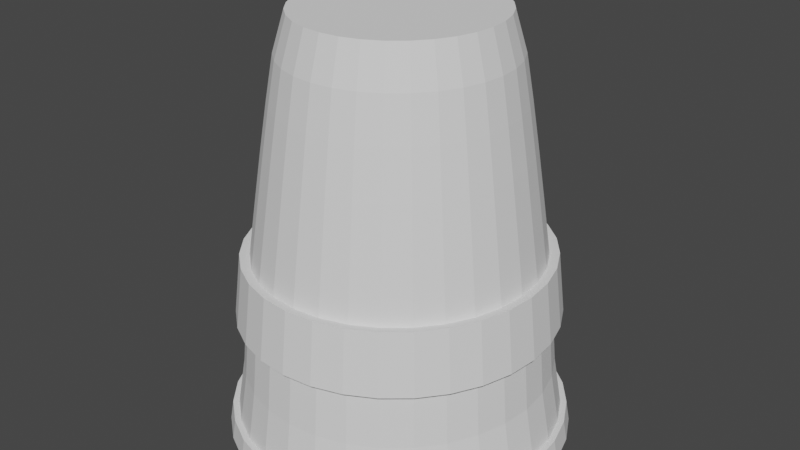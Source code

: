 # Source: bin.blend  (saved by Blender 2.91.10; exported with 4.5.12 LTS)
import bpy
from mathutils import Matrix  # noqa: F401  (used for matrix-valued properties, if any)

bpy.ops.wm.read_factory_settings(use_empty=True)
scene = bpy.context.scene
scene.name = 'Scene'

# ---- collections
col_collection = bpy.data.collections.new('Collection'); scene.collection.children.link(col_collection)

# ---- world
world_world = bpy.data.worlds.new('World'); scene.world = world_world
world_world.use_nodes = True; world_world.node_tree.nodes.clear()
_N = world_world.node_tree.nodes; _L = world_world.node_tree.links
n0 = _N.new('ShaderNodeOutputWorld'); n0.name = 'World Output'; n0.location = (300, 300)
n1 = _N.new('ShaderNodeBackground'); n1.name = 'Background'; n1.location = (10, 300)
n1.inputs[0].default_value = (0.05088, 0.05088, 0.05088, 1.0)
_L.new(n1.outputs[0], n0.inputs[0])
n0.is_active_output = True
world_world.color = (0.05088, 0.05088, 0.05088)
world_world.use_sun_shadow = False
world_world.sun_shadow_jitter_overblur = 0.0

# ---- meshes
me_cylinder = bpy.data.meshes.new('Cylinder')
me_cylinder.from_pydata([(4.027e-08, 0.6071, 1.701), (0.1154, 0.5955, 1.701), (0.2264, 0.5609, 1.701), (0.3288, 0.5048, 1.701), (0.4184, 0.4293, 1.701), (0.492, 0.3373, 1.701), (0.5467, 0.2323, 1.701), (0.5804, 0.1184, 1.701), (0.5917, 1.644e-07, 1.701), (0.5804, -0.1184, 1.701), (0.5467, -0.2323, 1.701), (0.492, -0.3373, 1.701), (0.4184, -0.4293, 1.701), (0.3288, -0.5048, 1.701), (0.2264, -0.5609, 1.701), (0.1154, -0.5955, 1.701), (-1.525e-07, -0.6071, 1.701), (-0.1154, -0.5955, 1.701), (-0.2265, -0.5609, 1.701), (-0.3288, -0.5048, 1.701), (-0.4184, -0.4293, 1.701), (-0.492, -0.3373, 1.701), (-0.5467, -0.2323, 1.701), (-0.5804, -0.1184, 1.701), (-0.5917, 7.048e-07, 1.701), (-0.5804, 0.1184, 1.701), (-0.5467, 0.2323, 1.701), (-0.492, 0.3373, 1.701), (-0.4184, 0.4293, 1.701), (-0.3288, 0.5048, 1.701), (-0.2264, 0.5609, 1.701), (-0.1154, 0.5955, 1.701), (1.671e-08, 0.8188, 0.6154), (0.1557, 0.803, 0.6154), (0.3054, 0.7565, 0.6154), (0.4434, 0.6808, 0.6154), (0.5643, 0.579, 0.6154), (0.6635, 0.4549, 0.6154), (0.7373, 0.3133, 0.6154), (0.7827, 0.1597, 0.6154), (0.798, 1.17e-07, 0.6154), (0.7827, -0.1597, 0.6154), (0.7373, -0.3133, 0.6154), (0.6635, -0.4549, 0.6154), (0.5643, -0.579, 0.6154), (0.4434, -0.6808, 0.6154), (0.3054, -0.7565, 0.6154), (0.1557, -0.803, 0.6154), (-2.433e-07, -0.8188, 0.6154), (-0.1557, -0.803, 0.6154), (-0.3054, -0.7565, 0.6154), (-0.4434, -0.6808, 0.6154), (-0.5643, -0.579, 0.6154), (-0.6635, -0.4549, 0.6154), (-0.7373, -0.3133, 0.6154), (-0.7827, -0.1597, 0.6154), (-0.798, 8.458e-07, 0.6154), (-0.7827, 0.1597, 0.6154), (-0.7373, 0.3133, 0.6154), (-0.6635, 0.4549, 0.6154), (-0.5643, 0.579, 0.6154), (-0.4434, 0.6808, 0.6154), (-0.3054, 0.7565, 0.6154), (-0.1557, 0.803, 0.6154), (0.1731, 0.8928, -0.07148), (0.3395, 0.841, -0.07148), (0.4929, 0.7568, -0.07148), (0.6273, 0.6436, -0.07148), (0.7377, 0.5057, -0.07148), (0.8196, 0.3483, -0.07148), (0.8701, 0.1776, -0.07148), (0.8872, 9.481e-08, -0.07148), (0.8701, -0.1776, -0.07148), (0.8196, -0.3483, -0.07148), (0.7377, -0.5057, -0.07148), (0.6273, -0.6436, -0.07148), (0.4929, -0.7568, -0.07148), (0.3395, -0.841, -0.07148), (0.1731, -0.8928, -0.07148), (-2.811e-07, -0.9103, -0.07148), (-0.1731, -0.8928, -0.07148), (-0.3395, -0.841, -0.07148), (-0.4929, -0.7568, -0.07148), (-0.6273, -0.6436, -0.07148), (-0.7377, -0.5057, -0.07148), (-0.8196, -0.3483, -0.07148), (-0.8701, -0.1776, -0.07148), (-0.8872, 9.05e-07, -0.07148), (-0.8701, 0.1776, -0.07148), (-0.8196, 0.3483, -0.07148), (-0.7377, 0.5057, -0.07148), (-0.6273, 0.6436, -0.07148), (-0.4929, 0.7568, -0.07148), (-0.3395, 0.841, -0.07148), (-0.1731, 0.8928, -0.07148), (8e-09, 0.9103, -0.07148), (2.489e-08, 0.725, 1.207), (0.1378, 0.711, 1.207), (0.2704, 0.6698, 1.207), (0.3926, 0.6028, 1.207), (0.4996, 0.5126, 1.207), (0.5875, 0.4028, 1.207), (0.6528, 0.2774, 1.207), (0.693, 0.1414, 1.207), (0.7066, 1.396e-07, 1.207), (0.693, -0.1414, 1.207), (0.6528, -0.2774, 1.207), (0.5875, -0.4028, 1.207), (0.4996, -0.5126, 1.207), (0.3926, -0.6028, 1.207), (0.2704, -0.6698, 1.207), (0.1378, -0.711, 1.207), (-2.053e-07, -0.725, 1.207), (-0.1379, -0.711, 1.207), (-0.2704, -0.6698, 1.207), (-0.3926, -0.6028, 1.207), (-0.4996, -0.5126, 1.207), (-0.5875, -0.4028, 1.207), (-0.6528, -0.2774, 1.207), (-0.693, -0.1414, 1.207), (-0.7066, 7.849e-07, 1.207), (-0.693, 0.1414, 1.207), (-0.6528, 0.2774, 1.207), (-0.5875, 0.4028, 1.207), (-0.4996, 0.5126, 1.207), (-0.3926, 0.6028, 1.207), (-0.2704, 0.6698, 1.207), (-0.1378, 0.711, 1.207), (1.041e-08, 0.8692, 0.2794), (0.1653, 0.8525, 0.2794), (0.3242, 0.803, 0.2794), (0.4707, 0.7227, 0.2794), (0.599, 0.6146, 0.2794), (0.7044, 0.4829, 0.2794), (0.7827, 0.3326, 0.2794), (0.8309, 0.1696, 0.2794), (0.8472, 1.044e-07, 0.2794), (0.8309, -0.1696, 0.2794), (0.7827, -0.3326, 0.2794), (0.7044, -0.4829, 0.2794), (0.599, -0.6146, 0.2794), (0.4707, -0.7227, 0.2794), (0.3242, -0.803, 0.2794), (0.1653, -0.8525, 0.2794), (-2.656e-07, -0.8692, 0.2794), (-0.1653, -0.8525, 0.2794), (-0.3242, -0.803, 0.2794), (-0.4707, -0.7227, 0.2794), (-0.599, -0.6146, 0.2794), (-0.7044, -0.4829, 0.2794), (-0.7827, -0.3326, 0.2794), (-0.8309, -0.1696, 0.2794), (-0.8472, 8.781e-07, 0.2794), (-0.8309, 0.1696, 0.2794), (-0.7827, 0.3326, 0.2794), (-0.7044, 0.4829, 0.2794), (-0.599, 0.6146, 0.2794), (-0.4707, 0.7227, 0.2794), (-0.3242, 0.803, 0.2794), (-0.1653, 0.8525, 0.2794), (0.1793, 0.9247, -0.424), (0.3517, 0.8711, -0.424), (0.5105, 0.7839, -0.424), (0.6498, 0.6667, -0.424), (0.7641, 0.5238, -0.424), (0.849, 0.3608, -0.424), (0.9013, 0.1839, -0.424), (0.9189, 8.77e-08, -0.424), (0.9013, -0.1839, -0.424), (0.849, -0.3608, -0.424), (0.7641, -0.5238, -0.424), (0.6498, -0.6667, -0.424), (0.5105, -0.7839, -0.424), (0.3517, -0.8711, -0.424), (0.1793, -0.9247, -0.424), (-2.933e-07, -0.9428, -0.424), (-0.1793, -0.9247, -0.424), (-0.3517, -0.8711, -0.424), (-0.5105, -0.7839, -0.424), (-0.6498, -0.6667, -0.424), (-0.7641, -0.5238, -0.424), (-0.849, -0.3608, -0.424), (-0.9013, -0.1839, -0.424), (-0.9189, 9.269e-07, -0.424), (-0.9013, 0.1839, -0.424), (-0.849, 0.3608, -0.424), (-0.7641, 0.5238, -0.424), (-0.6498, 0.6667, -0.424), (-0.5105, 0.7839, -0.424), (-0.3517, 0.8711, -0.424), (-0.1793, 0.9247, -0.424), (6.129e-09, 0.9428, -0.424), (0.1467, 0.7565, 0.9237), (0.2877, 0.7126, 0.9237), (0.4176, 0.6413, 0.9237), (0.5316, 0.5454, 0.9237), (0.625, 0.4285, 0.9237), (0.6945, 0.2952, 0.9237), (0.7373, 0.1505, 0.9237), (0.7517, 1.293e-07, 0.9237), (0.7373, -0.1505, 0.9237), (0.6945, -0.2952, 0.9237), (0.625, -0.4285, 0.9237), (0.5316, -0.5454, 0.9237), (0.4176, -0.6413, 0.9237), (0.2877, -0.7126, 0.9237), (0.1467, -0.7565, 0.9237), (-2.222e-07, -0.7713, 0.9237), (-0.1467, -0.7565, 0.9237), (-0.2877, -0.7126, 0.9237), (-0.4176, -0.6413, 0.9237), (-0.5316, -0.5454, 0.9237), (-0.625, -0.4285, 0.9237), (-0.6945, -0.2952, 0.9237), (-0.7373, -0.1505, 0.9237), (-0.7517, 8.158e-07, 0.9237), (-0.7373, 0.1505, 0.9237), (-0.6945, 0.2952, 0.9237), (-0.625, 0.4285, 0.9237), (-0.5316, 0.5454, 0.9237), (-0.4176, 0.6413, 0.9237), (-0.2877, 0.7126, 0.9237), (-0.1467, 0.7565, 0.9237), (2.272e-08, 0.7713, 0.9237), (3.047e-08, 0.6787, 1.466), (0.1291, 0.6657, 1.466), (0.2531, 0.627, 1.466), (0.3675, 0.5643, 1.466), (0.4677, 0.4799, 1.466), (0.55, 0.3771, 1.466), (0.6111, 0.2597, 1.466), (0.6488, 0.1324, 1.466), (0.6615, 1.495e-07, 1.466), (0.6488, -0.1324, 1.466), (0.6111, -0.2597, 1.466), (0.55, -0.3771, 1.466), (0.4677, -0.4799, 1.466), (0.3675, -0.5643, 1.466), (0.2531, -0.627, 1.466), (0.1291, -0.6657, 1.466), (-1.851e-07, -0.6787, 1.466), (-0.1291, -0.6657, 1.466), (-0.2531, -0.627, 1.466), (-0.3675, -0.5643, 1.466), (-0.4677, -0.4799, 1.466), (-0.55, -0.3771, 1.466), (-0.6111, -0.2597, 1.466), (-0.6488, -0.1324, 1.466), (-0.6615, 7.537e-07, 1.466), (-0.6488, 0.1324, 1.466), (-0.6111, 0.2597, 1.466), (-0.55, 0.3771, 1.466), (-0.4677, 0.4799, 1.466), (-0.3675, 0.5643, 1.466), (-0.2531, 0.627, 1.466), (-0.129, 0.6657, 1.466), (0.1764, 0.9099, 0.2912), (0.1847, 0.9529, -0.0833), (0.346, 0.8571, 0.2912), (0.3624, 0.8976, -0.0833), (0.5024, 0.7714, 0.2912), (0.5261, 0.8078, -0.0833), (0.6394, 0.656, 0.2912), (0.6696, 0.687, -0.0833), (0.7518, 0.5154, 0.2912), (0.7874, 0.5398, -0.0833), (0.8354, 0.355, 0.2912), (0.8749, 0.3718, -0.0833), (0.8869, 0.181, 0.2912), (0.9288, 0.1895, -0.0833), (0.9042, 9.03e-08, 0.2912), (0.947, 8.005e-08, -0.0833), (0.8869, -0.181, 0.2912), (0.9288, -0.1895, -0.0833), (0.8354, -0.355, 0.2912), (0.8749, -0.3718, -0.0833), (0.7518, -0.5154, 0.2912), (0.7874, -0.5398, -0.0833), (0.6394, -0.656, 0.2912), (0.6696, -0.687, -0.0833), (0.5024, -0.7714, 0.2912), (0.5261, -0.8078, -0.0833), (0.346, -0.8571, 0.2912), (0.3624, -0.8976, -0.0833), (0.1764, -0.9099, 0.2912), (0.1847, -0.9529, -0.0833), (-2.9e-07, -0.9278, 0.2912), (-3.064e-07, -0.9716, -0.0833), (-0.1764, -0.9099, 0.2912), (-0.1847, -0.9529, -0.0833), (-0.346, -0.8571, 0.2912), (-0.3624, -0.8976, -0.0833), (-0.5024, -0.7714, 0.2912), (-0.5261, -0.8078, -0.0833), (-0.6394, -0.656, 0.2912), (-0.6696, -0.687, -0.0833), (-0.7518, -0.5154, 0.2912), (-0.7874, -0.5398, -0.0833), (-0.8354, -0.355, 0.2912), (-0.8749, -0.3718, -0.0833), (-0.8869, -0.181, 0.2912), (-0.9288, -0.1895, -0.0833), (-0.9042, 9.161e-07, 0.2912), (-0.947, 9.449e-07, -0.0833), (-0.8869, 0.181, 0.2912), (-0.9288, 0.1895, -0.0833), (-0.8354, 0.355, 0.2912), (-0.8749, 0.3718, -0.0833), (-0.7518, 0.5154, 0.2912), (-0.7874, 0.5398, -0.0833), (-0.6394, 0.656, 0.2912), (-0.6696, 0.687, -0.0833), (-0.5024, 0.7714, 0.2912), (-0.5261, 0.8078, -0.0833), (-0.346, 0.8571, 0.2912), (-0.3624, 0.8976, -0.0833), (-0.1764, 0.9099, 0.2912), (-0.1847, 0.9529, -0.0833), (2.119e-09, 0.9716, -0.0833), (4.686e-09, 0.9278, 0.2912), (0.1906, 0.965, -0.7286), (0.374, 0.909, -0.7286), (0.5429, 0.8181, -0.7286), (0.691, 0.6957, -0.7286), (0.8125, 0.5466, -0.7286), (0.9028, 0.3765, -0.7286), (0.9584, 0.192, -0.7286), (0.9772, 7.893e-08, -0.7286), (0.9584, -0.192, -0.7286), (0.9028, -0.3765, -0.7286), (0.8125, -0.5466, -0.7286), (0.691, -0.6957, -0.7286), (0.5429, -0.8181, -0.7286), (0.374, -0.909, -0.7286), (0.1906, -0.965, -0.7286), (-3.167e-07, -0.9839, -0.7286), (-0.1906, -0.965, -0.7286), (-0.374, -0.909, -0.7286), (-0.5429, -0.8181, -0.7286), (-0.691, -0.6957, -0.7286), (-0.8125, -0.5466, -0.7286), (-0.9028, -0.3765, -0.7286), (-0.9584, -0.192, -0.7286), (-0.9772, 9.547e-07, -0.7286), (-0.9584, 0.192, -0.7286), (-0.9028, 0.3765, -0.7286), (-0.8125, 0.5466, -0.7286), (-0.691, 0.6957, -0.7286), (-0.5429, 0.8181, -0.7286), (-0.374, 0.909, -0.7286), (-0.1906, 0.965, -0.7286), (1.722e-09, 0.9839, -0.7286), (-1.759e-09, 1.038, -0.85), (0.2024, 1.018, -0.85), (0.1978, 1.001, -0.7264), (0.3971, 0.9586, -0.85), (0.388, 0.9432, -0.7264), (0.5764, 0.8627, -0.85), (0.5633, 0.8488, -0.7264), (0.7337, 0.7337, -0.85), (0.717, 0.7219, -0.7264), (0.8627, 0.5764, -0.85), (0.843, 0.5672, -0.7264), (0.9586, 0.3971, -0.85), (0.9367, 0.3907, -0.7264), (1.018, 0.2024, -0.85), (0.9944, 0.1992, -0.7264), (1.038, 6.766e-08, -0.85), (1.014, 7.122e-08, -0.7264), (1.018, -0.2024, -0.85), (0.9944, -0.1992, -0.7264), (0.9586, -0.3971, -0.85), (0.9367, -0.3907, -0.7264), (0.8627, -0.5764, -0.85), (0.843, -0.5672, -0.7264), (0.7337, -0.7337, -0.85), (0.717, -0.7219, -0.7264), (0.5764, -0.8627, -0.85), (0.5633, -0.8488, -0.7264), (0.3971, -0.9586, -0.85), (0.388, -0.9432, -0.7264), (0.2024, -1.018, -0.85), (0.1978, -1.001, -0.7264), (-3.398e-07, -1.038, -0.85), (-3.303e-07, -1.021, -0.7264), (-0.2024, -1.018, -0.85), (-0.1978, -1.001, -0.7264), (-0.3971, -0.9586, -0.85), (-0.388, -0.9432, -0.7264), (-0.5764, -0.8627, -0.85), (-0.5633, -0.8488, -0.7264), (-0.7337, -0.7337, -0.85), (-0.717, -0.7219, -0.7264), (-0.8627, -0.5764, -0.85), (-0.843, -0.5672, -0.7264), (-0.9586, -0.3971, -0.85), (-0.9367, -0.3907, -0.7264), (-1.018, -0.2024, -0.85), (-0.9944, -0.1992, -0.7264), (-1.038, 9.912e-07, -0.85), (-1.014, 9.799e-07, -0.7264), (-1.018, 0.2024, -0.85), (-0.9944, 0.1992, -0.7264), (-0.9586, 0.3971, -0.85), (-0.9367, 0.3907, -0.7264), (-0.8627, 0.5764, -0.85), (-0.843, 0.5672, -0.7264), (-0.7337, 0.7337, -0.85), (-0.7169, 0.7219, -0.7264), (-0.5764, 0.8627, -0.85), (-0.5633, 0.8488, -0.7264), (-0.3971, 0.9586, -0.85), (-0.388, 0.9432, -0.7264), (-0.2024, 1.018, -0.85), (-0.1978, 1.001, -0.7264), (2.844e-11, 1.021, -0.7264)], [], [(224, 0, 1, 225), (225, 1, 2, 226), (226, 2, 3, 227), (227, 3, 4, 228), (228, 4, 5, 229), (229, 5, 6, 230), (230, 6, 7, 231), (231, 7, 8, 232), (232, 8, 9, 233), (233, 9, 10, 234), (234, 10, 11, 235), (235, 11, 12, 236), (236, 12, 13, 237), (237, 13, 14, 238), (238, 14, 15, 239), (239, 15, 16, 240), (240, 16, 17, 241), (241, 17, 18, 242), (242, 18, 19, 243), (243, 19, 20, 244), (244, 20, 21, 245), (245, 21, 22, 246), (246, 22, 23, 247), (247, 23, 24, 248), (248, 24, 25, 249), (249, 25, 26, 250), (250, 26, 27, 251), (251, 27, 28, 252), (252, 28, 29, 253), (253, 29, 30, 254), (1, 0, 31, 30, 29, 28, 27, 26, 25, 24, 23, 22, 21, 20, 19, 18, 17, 16, 15, 14, 13, 12, 11, 10, 9, 8, 7, 6, 5, 4, 3, 2), (254, 30, 31, 255), (255, 31, 0, 224), (159, 63, 32, 128), (158, 62, 63, 159), (157, 61, 62, 158), (156, 60, 61, 157), (155, 59, 60, 156), (154, 58, 59, 155), (153, 57, 58, 154), (152, 56, 57, 153), (151, 55, 56, 152), (150, 54, 55, 151), (149, 53, 54, 150), (148, 52, 53, 149), (147, 51, 52, 148), (146, 50, 51, 147), (145, 49, 50, 146), (144, 48, 49, 145), (143, 47, 48, 144), (142, 46, 47, 143), (141, 45, 46, 142), (140, 44, 45, 141), (139, 43, 44, 140), (138, 42, 43, 139), (137, 41, 42, 138), (136, 40, 41, 137), (135, 39, 40, 136), (134, 38, 39, 135), (133, 37, 38, 134), (132, 36, 37, 133), (131, 35, 36, 132), (130, 34, 35, 131), (129, 33, 34, 130), (128, 32, 33, 129), (191, 95, 64, 160), (160, 64, 65, 161), (161, 65, 66, 162), (162, 66, 67, 163), (163, 67, 68, 164), (164, 68, 69, 165), (165, 69, 70, 166), (166, 70, 71, 167), (167, 71, 72, 168), (168, 72, 73, 169), (169, 73, 74, 170), (170, 74, 75, 171), (171, 75, 76, 172), (172, 76, 77, 173), (173, 77, 78, 174), (174, 78, 79, 175), (175, 79, 80, 176), (176, 80, 81, 177), (177, 81, 82, 178), (178, 82, 83, 179), (179, 83, 84, 180), (180, 84, 85, 181), (181, 85, 86, 182), (182, 86, 87, 183), (183, 87, 88, 184), (184, 88, 89, 185), (185, 89, 90, 186), (186, 90, 91, 187), (187, 91, 92, 188), (188, 92, 93, 189), (189, 93, 94, 190), (190, 94, 95, 191), (222, 127, 96, 223), (221, 126, 127, 222), (220, 125, 126, 221), (219, 124, 125, 220), (218, 123, 124, 219), (217, 122, 123, 218), (216, 121, 122, 217), (215, 120, 121, 216), (214, 119, 120, 215), (213, 118, 119, 214), (212, 117, 118, 213), (211, 116, 117, 212), (210, 115, 116, 211), (209, 114, 115, 210), (208, 113, 114, 209), (207, 112, 113, 208), (206, 111, 112, 207), (205, 110, 111, 206), (204, 109, 110, 205), (203, 108, 109, 204), (202, 107, 108, 203), (201, 106, 107, 202), (200, 105, 106, 201), (199, 104, 105, 200), (198, 103, 104, 199), (197, 102, 103, 198), (196, 101, 102, 197), (195, 100, 101, 196), (194, 99, 100, 195), (193, 98, 99, 194), (192, 97, 98, 193), (223, 96, 97, 192), (85, 84, 297, 299), (152, 153, 304, 302), (84, 83, 295, 297), (151, 152, 302, 300), (83, 82, 293, 295), (150, 151, 300, 298), (82, 81, 291, 293), (149, 150, 298, 296), (81, 80, 289, 291), (148, 149, 296, 294), (80, 79, 287, 289), (147, 148, 294, 292), (146, 147, 292, 290), (79, 78, 285, 287), (145, 146, 290, 288), (78, 77, 283, 285), (77, 76, 281, 283), (144, 145, 288, 286), (76, 75, 279, 281), (143, 144, 286, 284), (75, 74, 277, 279), (142, 143, 284, 282), (141, 142, 282, 280), (74, 73, 275, 277), (140, 141, 280, 278), (73, 72, 273, 275), (139, 140, 278, 276), (72, 71, 271, 273), (138, 139, 276, 274), (71, 70, 269, 271), (137, 138, 274, 272), (70, 69, 267, 269), (350, 190, 191, 351), (349, 189, 190, 350), (348, 188, 189, 349), (347, 187, 188, 348), (346, 186, 187, 347), (345, 185, 186, 346), (344, 184, 185, 345), (343, 183, 184, 344), (342, 182, 183, 343), (341, 181, 182, 342), (340, 180, 181, 341), (339, 179, 180, 340), (338, 178, 179, 339), (337, 177, 178, 338), (336, 176, 177, 337), (335, 175, 176, 336), (334, 174, 175, 335), (333, 173, 174, 334), (332, 172, 173, 333), (331, 171, 172, 332), (330, 170, 171, 331), (329, 169, 170, 330), (328, 168, 169, 329), (327, 167, 168, 328), (326, 166, 167, 327), (325, 165, 166, 326), (324, 164, 165, 325), (323, 163, 164, 324), (322, 162, 163, 323), (321, 161, 162, 322), (320, 160, 161, 321), (351, 191, 160, 320), (32, 223, 192, 33), (33, 192, 193, 34), (34, 193, 194, 35), (35, 194, 195, 36), (36, 195, 196, 37), (37, 196, 197, 38), (38, 197, 198, 39), (39, 198, 199, 40), (40, 199, 200, 41), (41, 200, 201, 42), (42, 201, 202, 43), (43, 202, 203, 44), (44, 203, 204, 45), (45, 204, 205, 46), (46, 205, 206, 47), (47, 206, 207, 48), (48, 207, 208, 49), (49, 208, 209, 50), (50, 209, 210, 51), (51, 210, 211, 52), (52, 211, 212, 53), (53, 212, 213, 54), (54, 213, 214, 55), (55, 214, 215, 56), (56, 215, 216, 57), (57, 216, 217, 58), (58, 217, 218, 59), (59, 218, 219, 60), (60, 219, 220, 61), (61, 220, 221, 62), (62, 221, 222, 63), (63, 222, 223, 32), (127, 255, 224, 96), (126, 254, 255, 127), (125, 253, 254, 126), (124, 252, 253, 125), (123, 251, 252, 124), (122, 250, 251, 123), (121, 249, 250, 122), (120, 248, 249, 121), (119, 247, 248, 120), (118, 246, 247, 119), (117, 245, 246, 118), (116, 244, 245, 117), (115, 243, 244, 116), (114, 242, 243, 115), (113, 241, 242, 114), (112, 240, 241, 113), (111, 239, 240, 112), (110, 238, 239, 111), (109, 237, 238, 110), (108, 236, 237, 109), (107, 235, 236, 108), (106, 234, 235, 107), (105, 233, 234, 106), (104, 232, 233, 105), (103, 231, 232, 104), (102, 230, 231, 103), (101, 229, 230, 102), (100, 228, 229, 101), (99, 227, 228, 100), (98, 226, 227, 99), (97, 225, 226, 98), (96, 224, 225, 97), (318, 319, 256, 257), (257, 256, 258, 259), (259, 258, 260, 261), (261, 260, 262, 263), (263, 262, 264, 265), (265, 264, 266, 267), (267, 266, 268, 269), (269, 268, 270, 271), (271, 270, 272, 273), (273, 272, 274, 275), (275, 274, 276, 277), (277, 276, 278, 279), (279, 278, 280, 281), (281, 280, 282, 283), (283, 282, 284, 285), (285, 284, 286, 287), (287, 286, 288, 289), (289, 288, 290, 291), (291, 290, 292, 293), (293, 292, 294, 295), (295, 294, 296, 297), (297, 296, 298, 299), (299, 298, 300, 301), (301, 300, 302, 303), (303, 302, 304, 305), (305, 304, 306, 307), (307, 306, 308, 309), (309, 308, 310, 311), (311, 310, 312, 313), (313, 312, 314, 315), (315, 314, 316, 317), (317, 316, 319, 318), (153, 154, 306, 304), (86, 85, 299, 301), (154, 155, 308, 306), (87, 86, 301, 303), (128, 129, 256, 319), (155, 156, 310, 308), (88, 87, 303, 305), (129, 130, 258, 256), (156, 157, 312, 310), (89, 88, 305, 307), (130, 131, 260, 258), (157, 158, 314, 312), (90, 89, 307, 309), (131, 132, 262, 260), (64, 95, 318, 257), (158, 159, 316, 314), (91, 90, 309, 311), (65, 64, 257, 259), (132, 133, 264, 262), (159, 128, 319, 316), (92, 91, 311, 313), (66, 65, 259, 261), (133, 134, 266, 264), (93, 92, 313, 315), (67, 66, 261, 263), (134, 135, 268, 266), (94, 93, 315, 317), (68, 67, 263, 265), (135, 136, 270, 268), (95, 94, 317, 318), (69, 68, 265, 267), (136, 137, 272, 270), (327, 328, 370, 368), (340, 341, 396, 394), (326, 327, 368, 366), (339, 340, 394, 392), (325, 326, 366, 364), (338, 339, 392, 390), (324, 325, 364, 362), (337, 338, 390, 388), (350, 351, 415, 414), (323, 324, 362, 360), (336, 337, 388, 386), (349, 350, 414, 412), (322, 323, 360, 358), (335, 336, 386, 384), (348, 349, 412, 410), (321, 322, 358, 356), (334, 335, 384, 382), (347, 348, 410, 408), (320, 321, 356, 354), (333, 334, 382, 380), (346, 347, 408, 406), (351, 320, 354, 415), (332, 333, 380, 378), (345, 346, 406, 404), (331, 332, 378, 376), (344, 345, 404, 402), (330, 331, 376, 374), (343, 344, 402, 400), (329, 330, 374, 372), (342, 343, 400, 398), (328, 329, 372, 370), (341, 342, 398, 396), (352, 353, 355, 357, 359, 361, 363, 365, 367, 369, 371, 373, 375, 377, 379, 381, 383, 385, 387, 389, 391, 393, 395, 397, 399, 401, 403, 405, 407, 409, 411, 413), (352, 415, 354, 353), (353, 354, 356, 355), (355, 356, 358, 357), (357, 358, 360, 359), (359, 360, 362, 361), (361, 362, 364, 363), (363, 364, 366, 365), (365, 366, 368, 367), (367, 368, 370, 369), (369, 370, 372, 371), (371, 372, 374, 373), (373, 374, 376, 375), (375, 376, 378, 377), (377, 378, 380, 379), (379, 380, 382, 381), (381, 382, 384, 383), (383, 384, 386, 385), (385, 386, 388, 387), (387, 388, 390, 389), (389, 390, 392, 391), (391, 392, 394, 393), (393, 394, 396, 395), (395, 396, 398, 397), (397, 398, 400, 399), (399, 400, 402, 401), (401, 402, 404, 403), (403, 404, 406, 405), (405, 406, 408, 407), (407, 408, 410, 409), (409, 410, 412, 411), (411, 412, 414, 413), (413, 414, 415, 352)])
_uv = me_cylinder.uv_layers.new(name='UVMap')
_uv.uv.foreach_set('vector', [1.0, 0.9375, 1.0, 1.0, 0.9688, 1.0, 0.9688, 0.9375, 0.9688, 0.9375, 0.9688, 1.0, 0.9375, 1.0, 0.9375, 0.9375, 0.9375, 0.9375, 0.9375, 1.0, 0.9062, 1.0, 0.9062, 0.9375, 0.9062, 0.9375, 0.9062, 1.0, 0.875, 1.0, 0.875, 0.9375, 0.875, 0.9375, 0.875, 1.0, 0.8438, 1.0, 0.8438, 0.9375, 0.8438, 0.9375, 0.8438, 1.0, 0.8125, 1.0, 0.8125, 0.9375, 0.8125, 0.9375, 0.8125, 1.0, 0.7812, 1.0, 0.7812, 0.9375, 0.7812, 0.9375, 0.7812, 1.0, 0.75, 1.0, 0.75, 0.9375, 0.75, 0.9375, 0.75, 1.0, 0.7188, 1.0, 0.7188, 0.9375, 0.7188, 0.9375, 0.7188, 1.0, 0.6875, 1.0, 0.6875, 0.9375, 0.6875, 0.9375, 0.6875, 1.0, 0.6562, 1.0, 0.6562, 0.9375, 0.6562, 0.9375, 0.6562, 1.0, 0.625, 1.0, 0.625, 0.9375, 0.625, 0.9375, 0.625, 1.0, 0.5938, 1.0, 0.5938, 0.9375, 0.5938, 0.9375, 0.5938, 1.0, 0.5625, 1.0, 0.5625, 0.9375, 0.5625, 0.9375, 0.5625, 1.0, 0.5312, 1.0, 0.5312, 0.9375, 0.5312, 0.9375, 0.5312, 1.0, 0.5, 1.0, 0.5, 0.9375, 0.5, 0.9375, 0.5, 1.0, 0.4688, 1.0, 0.4688, 0.9375, 0.4688, 0.9375, 0.4688, 1.0, 0.4375, 1.0, 0.4375, 0.9375, 0.4375, 0.9375, 0.4375, 1.0, 0.4062, 1.0, 0.4062, 0.9375, 0.4062, 0.9375, 0.4062, 1.0, 0.375, 1.0, 0.375, 0.9375, 0.375, 0.9375, 0.375, 1.0, 0.3438, 1.0, 0.3438, 0.9375, 0.3438, 0.9375, 0.3438, 1.0, 0.3125, 1.0, 0.3125, 0.9375, 0.3125, 0.9375, 0.3125, 1.0, 0.2812, 1.0, 0.2812, 0.9375, 0.2812, 0.9375, 0.2812, 1.0, 0.25, 1.0, 0.25, 0.9375, 0.25, 0.9375, 0.25, 1.0, 0.2188, 1.0, 0.2188, 0.9375, 0.2188, 0.9375, 0.2188, 1.0, 0.1875, 1.0, 0.1875, 0.9375, 0.1875, 0.9375, 0.1875, 1.0, 0.1562, 1.0, 0.1562, 0.9375, 0.1562, 0.9375, 0.1562, 1.0, 0.125, 1.0, 0.125, 0.9375, 0.125, 0.9375, 0.125, 1.0, 0.09375, 1.0, 0.09375, 0.9375, 0.09375, 0.9375, 0.09375, 1.0, 0.0625, 1.0, 0.0625, 0.9375, 0.2968, 0.4854, 0.25, 0.49, 0.2032, 0.4854, 0.1582, 0.4717, 0.1167, 0.4496, 0.08029, 0.4197, 0.05045, 0.3833, 0.02827, 0.3418, 0.01461, 0.2968, 0.01, 0.25, 0.01461, 0.2032, 0.02827, 0.1582, 0.05045, 0.1167, 0.08029, 0.08029, 0.1167, 0.05045, 0.1582, 0.02827, 0.2032, 0.01461, 0.25, 0.01, 0.2968, 0.01461, 0.3418, 0.02827, 0.3833, 0.05045, 0.4197, 0.08029, 0.4496, 0.1167, 0.4717, 0.1582, 0.4854, 0.2032, 0.49, 0.25, 0.4854, 0.2968, 0.4717, 0.3418, 0.4496, 0.3833, 0.4197, 0.4197, 0.3833, 0.4496, 0.3418, 0.4717, 0.0625, 0.9375, 0.0625, 1.0, 0.03125, 1.0, 0.03125, 0.9375, 0.03125, 0.9375, 0.03125, 1.0, 0.0, 1.0, 0.0, 0.9375, 0.03125, 0.6875, 0.03125, 0.75, 0.0, 0.75, 0.0, 0.6875, 0.0625, 0.6875, 0.0625, 0.75, 0.03125, 0.75, 0.03125, 0.6875, 0.09375, 0.6875, 0.09375, 0.75, 0.0625, 0.75, 0.0625, 0.6875, 0.125, 0.6875, 0.125, 0.75, 0.09375, 0.75, 0.09375, 0.6875, 0.1562, 0.6875, 0.1562, 0.75, 0.125, 0.75, 0.125, 0.6875, 0.1875, 0.6875, 0.1875, 0.75, 0.1562, 0.75, 0.1562, 0.6875, 0.2188, 0.6875, 0.2188, 0.75, 0.1875, 0.75, 0.1875, 0.6875, 0.25, 0.6875, 0.25, 0.75, 0.2188, 0.75, 0.2188, 0.6875, 0.2812, 0.6875, 0.2812, 0.75, 0.25, 0.75, 0.25, 0.6875, 0.3125, 0.6875, 0.3125, 0.75, 0.2812, 0.75, 0.2812, 0.6875, 0.3438, 0.6875, 0.3438, 0.75, 0.3125, 0.75, 0.3125, 0.6875, 0.375, 0.6875, 0.375, 0.75, 0.3438, 0.75, 0.3438, 0.6875, 0.4062, 0.6875, 0.4062, 0.75, 0.375, 0.75, 0.375, 0.6875, 0.4375, 0.6875, 0.4375, 0.75, 0.4062, 0.75, 0.4062, 0.6875, 0.4688, 0.6875, 0.4688, 0.75, 0.4375, 0.75, 0.4375, 0.6875, 0.5, 0.6875, 0.5, 0.75, 0.4688, 0.75, 0.4688, 0.6875, 0.5312, 0.6875, 0.5312, 0.75, 0.5, 0.75, 0.5, 0.6875, 0.5625, 0.6875, 0.5625, 0.75, 0.5312, 0.75, 0.5312, 0.6875, 0.5938, 0.6875, 0.5938, 0.75, 0.5625, 0.75, 0.5625, 0.6875, 0.625, 0.6875, 0.625, 0.75, 0.5938, 0.75, 0.5938, 0.6875, 0.6562, 0.6875, 0.6562, 0.75, 0.625, 0.75, 0.625, 0.6875, 0.6875, 0.6875, 0.6875, 0.75, 0.6562, 0.75, 0.6562, 0.6875, 0.7188, 0.6875, 0.7188, 0.75, 0.6875, 0.75, 0.6875, 0.6875, 0.75, 0.6875, 0.75, 0.75, 0.7188, 0.75, 0.7188, 0.6875, 0.7812, 0.6875, 0.7812, 0.75, 0.75, 0.75, 0.75, 0.6875, 0.8125, 0.6875, 0.8125, 0.75, 0.7812, 0.75, 0.7812, 0.6875, 0.8438, 0.6875, 0.8438, 0.75, 0.8125, 0.75, 0.8125, 0.6875, 0.875, 0.6875, 0.875, 0.75, 0.8438, 0.75, 0.8438, 0.6875, 0.9062, 0.6875, 0.9062, 0.75, 0.875, 0.75, 0.875, 0.6875, 0.9375, 0.6875, 0.9375, 0.75, 0.9062, 0.75, 0.9062, 0.6875, 0.9688, 0.6875, 0.9688, 0.75, 0.9375, 0.75, 0.9375, 0.6875, 1.0, 0.6875, 1.0, 0.75, 0.9688, 0.75, 0.9688, 0.6875, 1.0, 0.564, 1.0, 0.625, 0.9688, 0.625, 0.9688, 0.564, 0.9688, 0.564, 0.9688, 0.625, 0.9375, 0.625, 0.9375, 0.564, 0.9375, 0.564, 0.9375, 0.625, 0.9062, 0.625, 0.9062, 0.564, 0.9062, 0.564, 0.9062, 0.625, 0.875, 0.625, 0.875, 0.564, 0.875, 0.564, 0.875, 0.625, 0.8438, 0.625, 0.8438, 0.564, 0.8438, 0.564, 0.8438, 0.625, 0.8125, 0.625, 0.8125, 0.564, 0.8125, 0.564, 0.8125, 0.625, 0.7812, 0.625, 0.7812, 0.564, 0.7812, 0.564, 0.7812, 0.625, 0.75, 0.625, 0.75, 0.564, 0.75, 0.564, 0.75, 0.625, 0.7188, 0.625, 0.7188, 0.564, 0.7188, 0.564, 0.7188, 0.625, 0.6875, 0.625, 0.6875, 0.564, 0.6875, 0.564, 0.6875, 0.625, 0.6562, 0.625, 0.6562, 0.564, 0.6562, 0.564, 0.6562, 0.625, 0.625, 0.625, 0.625, 0.564, 0.625, 0.564, 0.625, 0.625, 0.5938, 0.625, 0.5938, 0.564, 0.5938, 0.564, 0.5938, 0.625, 0.5625, 0.625, 0.5625, 0.564, 0.5625, 0.564, 0.5625, 0.625, 0.5312, 0.625, 0.5312, 0.564, 0.5312, 0.564, 0.5312, 0.625, 0.5, 0.625, 0.5, 0.564, 0.5, 0.564, 0.5, 0.625, 0.4688, 0.625, 0.4688, 0.564, 0.4688, 0.564, 0.4688, 0.625, 0.4375, 0.625, 0.4375, 0.564, 0.4375, 0.564, 0.4375, 0.625, 0.4062, 0.625, 0.4062, 0.564, 0.4062, 0.564, 0.4062, 0.625, 0.375, 0.625, 0.375, 0.564, 0.375, 0.564, 0.375, 0.625, 0.3438, 0.625, 0.3438, 0.564, 0.3438, 0.564, 0.3438, 0.625, 0.3125, 0.625, 0.3125, 0.564, 0.3125, 0.564, 0.3125, 0.625, 0.2812, 0.625, 0.2812, 0.564, 0.2812, 0.564, 0.2812, 0.625, 0.25, 0.625, 0.25, 0.564, 0.25, 0.564, 0.25, 0.625, 0.2188, 0.625, 0.2188, 0.564, 0.2188, 0.564, 0.2188, 0.625, 0.1875, 0.625, 0.1875, 0.564, 0.1875, 0.564, 0.1875, 0.625, 0.1562, 0.625, 0.1562, 0.564, 0.1562, 0.564, 0.1562, 0.625, 0.125, 0.625, 0.125, 0.564, 0.125, 0.564, 0.125, 0.625, 0.09375, 0.625, 0.09375, 0.564, 0.09375, 0.564, 0.09375, 0.625, 0.0625, 0.625, 0.0625, 0.564, 0.0625, 0.564, 0.0625, 0.625, 0.03125, 0.625, 0.03125, 0.564, 0.03125, 0.564, 0.03125, 0.625, 0.0, 0.625, 0.0, 0.564, 0.03125, 0.8125, 0.03125, 0.875, 0.0, 0.875, 0.0, 0.8125, 0.0625, 0.8125, 0.0625, 0.875, 0.03125, 0.875, 0.03125, 0.8125, 0.09375, 0.8125, 0.09375, 0.875, 0.0625, 0.875, 0.0625, 0.8125, 0.125, 0.8125, 0.125, 0.875, 0.09375, 0.875, 0.09375, 0.8125, 0.1562, 0.8125, 0.1562, 0.875, 0.125, 0.875, 0.125, 0.8125, 0.1875, 0.8125, 0.1875, 0.875, 0.1562, 0.875, 0.1562, 0.8125, 0.2188, 0.8125, 0.2188, 0.875, 0.1875, 0.875, 0.1875, 0.8125, 0.25, 0.8125, 0.25, 0.875, 0.2188, 0.875, 0.2188, 0.8125, 0.2812, 0.8125, 0.2812, 0.875, 0.25, 0.875, 0.25, 0.8125, 0.3125, 0.8125, 0.3125, 0.875, 0.2812, 0.875, 0.2812, 0.8125, 0.3438, 0.8125, 0.3438, 0.875, 0.3125, 0.875, 0.3125, 0.8125, 0.375, 0.8125, 0.375, 0.875, 0.3438, 0.875, 0.3438, 0.8125, 0.4062, 0.8125, 0.4062, 0.875, 0.375, 0.875, 0.375, 0.8125, 0.4375, 0.8125, 0.4375, 0.875, 0.4062, 0.875, 0.4062, 0.8125, 0.4688, 0.8125, 0.4688, 0.875, 0.4375, 0.875, 0.4375, 0.8125, 0.5, 0.8125, 0.5, 0.875, 0.4688, 0.875, 0.4688, 0.8125, 0.5312, 0.8125, 0.5312, 0.875, 0.5, 0.875, 0.5, 0.8125, 0.5625, 0.8125, 0.5625, 0.875, 0.5312, 0.875, 0.5312, 0.8125, 0.5938, 0.8125, 0.5938, 0.875, 0.5625, 0.875, 0.5625, 0.8125, 0.625, 0.8125, 0.625, 0.875, 0.5938, 0.875, 0.5938, 0.8125, 0.6562, 0.8125, 0.6562, 0.875, 0.625, 0.875, 0.625, 0.8125, 0.6875, 0.8125, 0.6875, 0.875, 0.6562, 0.875, 0.6562, 0.8125, 0.7188, 0.8125, 0.7188, 0.875, 0.6875, 0.875, 0.6875, 0.8125, 0.75, 0.8125, 0.75, 0.875, 0.7188, 0.875, 0.7188, 0.8125, 0.7812, 0.8125, 0.7812, 0.875, 0.75, 0.875, 0.75, 0.8125, 0.8125, 0.8125, 0.8125, 0.875, 0.7812, 0.875, 0.7812, 0.8125, 0.8438, 0.8125, 0.8438, 0.875, 0.8125, 0.875, 0.8125, 0.8125, 0.875, 0.8125, 0.875, 0.875, 0.8438, 0.875, 0.8438, 0.8125, 0.9062, 0.8125, 0.9062, 0.875, 0.875, 0.875, 0.875, 0.8125, 0.9375, 0.8125, 0.9375, 0.875, 0.9062, 0.875, 0.9062, 0.8125, 0.9688, 0.8125, 0.9688, 0.875, 0.9375, 0.875, 0.9375, 0.8125, 1.0, 0.8125, 1.0, 0.875, 0.9688, 0.875, 0.9688, 0.8125, 0.3125, 0.625, 0.3438, 0.625, 0.3438, 0.625, 0.3125, 0.625, 0.25, 0.6875, 0.2188, 0.6875, 0.2188, 0.6875, 0.25, 0.6875, 0.3438, 0.625, 0.375, 0.625, 0.375, 0.625, 0.3438, 0.625, 0.2812, 0.6875, 0.25, 0.6875, 0.25, 0.6875, 0.2812, 0.6875, 0.375, 0.625, 0.4062, 0.625, 0.4062, 0.625, 0.375, 0.625, 0.3125, 0.6875, 0.2812, 0.6875, 0.2812, 0.6875, 0.3125, 0.6875, 0.4062, 0.625, 0.4375, 0.625, 0.4375, 0.625, 0.4062, 0.625, 0.3438, 0.6875, 0.3125, 0.6875, 0.3125, 0.6875, 0.3438, 0.6875, 0.4375, 0.625, 0.4688, 0.625, 0.4688, 0.625, 0.4375, 0.625, 0.375, 0.6875, 0.3438, 0.6875, 0.3438, 0.6875, 0.375, 0.6875, 0.4688, 0.625, 0.5, 0.625, 0.5, 0.625, 0.4688, 0.625, 0.4062, 0.6875, 0.375, 0.6875, 0.375, 0.6875, 0.4062, 0.6875, 0.4375, 0.6875, 0.4062, 0.6875, 0.4062, 0.6875, 0.4375, 0.6875, 0.5, 0.625, 0.5312, 0.625, 0.5312, 0.625, 0.5, 0.625, 0.4688, 0.6875, 0.4375, 0.6875, 0.4375, 0.6875, 0.4688, 0.6875, 0.5312, 0.625, 0.5625, 0.625, 0.5625, 0.625, 0.5312, 0.625, 0.5625, 0.625, 0.5938, 0.625, 0.5938, 0.625, 0.5625, 0.625, 0.5, 0.6875, 0.4688, 0.6875, 0.4688, 0.6875, 0.5, 0.6875, 0.5938, 0.625, 0.625, 0.625, 0.625, 0.625, 0.5938, 0.625, 0.5312, 0.6875, 0.5, 0.6875, 0.5, 0.6875, 0.5312, 0.6875, 0.625, 0.625, 0.6562, 0.625, 0.6562, 0.625, 0.625, 0.625, 0.5625, 0.6875, 0.5312, 0.6875, 0.5312, 0.6875, 0.5625, 0.6875, 0.5938, 0.6875, 0.5625, 0.6875, 0.5625, 0.6875, 0.5938, 0.6875, 0.6562, 0.625, 0.6875, 0.625, 0.6875, 0.625, 0.6562, 0.625, 0.625, 0.6875, 0.5938, 0.6875, 0.5938, 0.6875, 0.625, 0.6875, 0.6875, 0.625, 0.7188, 0.625, 0.7188, 0.625, 0.6875, 0.625, 0.6562, 0.6875, 0.625, 0.6875, 0.625, 0.6875, 0.6562, 0.6875, 0.7188, 0.625, 0.75, 0.625, 0.75, 0.625, 0.7188, 0.625, 0.6875, 0.6875, 0.6562, 0.6875, 0.6562, 0.6875, 0.6875, 0.6875, 0.75, 0.625, 0.7812, 0.625, 0.7812, 0.625, 0.75, 0.625, 0.7188, 0.6875, 0.6875, 0.6875, 0.6875, 0.6875, 0.7188, 0.6875, 0.7812, 0.625, 0.8125, 0.625, 0.8125, 0.625, 0.7812, 0.625, 0.03125, 0.518, 0.03125, 0.564, 0.0, 0.564, 0.0, 0.518, 0.0625, 0.518, 0.0625, 0.564, 0.03125, 0.564, 0.03125, 0.518, 0.09375, 0.518, 0.09375, 0.564, 0.0625, 0.564, 0.0625, 0.518, 0.125, 0.518, 0.125, 0.564, 0.09375, 0.564, 0.09375, 0.518, 0.1562, 0.518, 0.1562, 0.564, 0.125, 0.564, 0.125, 0.518, 0.1875, 0.518, 0.1875, 0.564, 0.1562, 0.564, 0.1562, 0.518, 0.2188, 0.518, 0.2188, 0.564, 0.1875, 0.564, 0.1875, 0.518, 0.25, 0.518, 0.25, 0.564, 0.2188, 0.564, 0.2188, 0.518, 0.2812, 0.518, 0.2812, 0.564, 0.25, 0.564, 0.25, 0.518, 0.3125, 0.518, 0.3125, 0.564, 0.2812, 0.564, 0.2812, 0.518, 0.3438, 0.518, 0.3438, 0.564, 0.3125, 0.564, 0.3125, 0.518, 0.375, 0.518, 0.375, 0.564, 0.3438, 0.564, 0.3438, 0.518, 0.4062, 0.518, 0.4062, 0.564, 0.375, 0.564, 0.375, 0.518, 0.4375, 0.518, 0.4375, 0.564, 0.4062, 0.564, 0.4062, 0.518, 0.4687, 0.518, 0.4688, 0.564, 0.4375, 0.564, 0.4375, 0.518, 0.5, 0.518, 0.5, 0.564, 0.4688, 0.564, 0.4687, 0.518, 0.5312, 0.518, 0.5312, 0.564, 0.5, 0.564, 0.5, 0.518, 0.5625, 0.518, 0.5625, 0.564, 0.5312, 0.564, 0.5312, 0.518, 0.5938, 0.518, 0.5938, 0.564, 0.5625, 0.564, 0.5625, 0.518, 0.625, 0.518, 0.625, 0.564, 0.5938, 0.564, 0.5938, 0.518, 0.6562, 0.518, 0.6562, 0.564, 0.625, 0.564, 0.625, 0.518, 0.6875, 0.518, 0.6875, 0.564, 0.6562, 0.564, 0.6562, 0.518, 0.7187, 0.518, 0.7188, 0.564, 0.6875, 0.564, 0.6875, 0.518, 0.75, 0.518, 0.75, 0.564, 0.7188, 0.564, 0.7187, 0.518, 0.7813, 0.518, 0.7812, 0.564, 0.75, 0.564, 0.75, 0.518, 0.8125, 0.518, 0.8125, 0.564, 0.7812, 0.564, 0.7813, 0.518, 0.8438, 0.518, 0.8438, 0.564, 0.8125, 0.564, 0.8125, 0.518, 0.875, 0.518, 0.875, 0.564, 0.8438, 0.564, 0.8438, 0.518, 0.9063, 0.518, 0.9062, 0.564, 0.875, 0.564, 0.875, 0.518, 0.9375, 0.518, 0.9375, 0.564, 0.9062, 0.564, 0.9063, 0.518, 0.9687, 0.518, 0.9688, 0.564, 0.9375, 0.564, 0.9375, 0.518, 1.0, 0.518, 1.0, 0.564, 0.9688, 0.564, 0.9687, 0.518, 1.0, 0.75, 1.0, 0.8125, 0.9688, 0.8125, 0.9688, 0.75, 0.9688, 0.75, 0.9688, 0.8125, 0.9375, 0.8125, 0.9375, 0.75, 0.9375, 0.75, 0.9375, 0.8125, 0.9062, 0.8125, 0.9062, 0.75, 0.9062, 0.75, 0.9062, 0.8125, 0.875, 0.8125, 0.875, 0.75, 0.875, 0.75, 0.875, 0.8125, 0.8438, 0.8125, 0.8438, 0.75, 0.8438, 0.75, 0.8438, 0.8125, 0.8125, 0.8125, 0.8125, 0.75, 0.8125, 0.75, 0.8125, 0.8125, 0.7812, 0.8125, 0.7812, 0.75, 0.7812, 0.75, 0.7812, 0.8125, 0.75, 0.8125, 0.75, 0.75, 0.75, 0.75, 0.75, 0.8125, 0.7188, 0.8125, 0.7188, 0.75, 0.7188, 0.75, 0.7188, 0.8125, 0.6875, 0.8125, 0.6875, 0.75, 0.6875, 0.75, 0.6875, 0.8125, 0.6562, 0.8125, 0.6562, 0.75, 0.6562, 0.75, 0.6562, 0.8125, 0.625, 0.8125, 0.625, 0.75, 0.625, 0.75, 0.625, 0.8125, 0.5938, 0.8125, 0.5938, 0.75, 0.5938, 0.75, 0.5938, 0.8125, 0.5625, 0.8125, 0.5625, 0.75, 0.5625, 0.75, 0.5625, 0.8125, 0.5312, 0.8125, 0.5312, 0.75, 0.5312, 0.75, 0.5312, 0.8125, 0.5, 0.8125, 0.5, 0.75, 0.5, 0.75, 0.5, 0.8125, 0.4688, 0.8125, 0.4688, 0.75, 0.4688, 0.75, 0.4688, 0.8125, 0.4375, 0.8125, 0.4375, 0.75, 0.4375, 0.75, 0.4375, 0.8125, 0.4062, 0.8125, 0.4062, 0.75, 0.4062, 0.75, 0.4062, 0.8125, 0.375, 0.8125, 0.375, 0.75, 0.375, 0.75, 0.375, 0.8125, 0.3438, 0.8125, 0.3438, 0.75, 0.3438, 0.75, 0.3438, 0.8125, 0.3125, 0.8125, 0.3125, 0.75, 0.3125, 0.75, 0.3125, 0.8125, 0.2812, 0.8125, 0.2812, 0.75, 0.2812, 0.75, 0.2812, 0.8125, 0.25, 0.8125, 0.25, 0.75, 0.25, 0.75, 0.25, 0.8125, 0.2188, 0.8125, 0.2188, 0.75, 0.2188, 0.75, 0.2188, 0.8125, 0.1875, 0.8125, 0.1875, 0.75, 0.1875, 0.75, 0.1875, 0.8125, 0.1562, 0.8125, 0.1562, 0.75, 0.1562, 0.75, 0.1562, 0.8125, 0.125, 0.8125, 0.125, 0.75, 0.125, 0.75, 0.125, 0.8125, 0.09375, 0.8125, 0.09375, 0.75, 0.09375, 0.75, 0.09375, 0.8125, 0.0625, 0.8125, 0.0625, 0.75, 0.0625, 0.75, 0.0625, 0.8125, 0.03125, 0.8125, 0.03125, 0.75, 0.03125, 0.75, 0.03125, 0.8125, 0.0, 0.8125, 0.0, 0.75, 0.03125, 0.875, 0.03125, 0.9375, 0.0, 0.9375, 0.0, 0.875, 0.0625, 0.875, 0.0625, 0.9375, 0.03125, 0.9375, 0.03125, 0.875, 0.09375, 0.875, 0.09375, 0.9375, 0.0625, 0.9375, 0.0625, 0.875, 0.125, 0.875, 0.125, 0.9375, 0.09375, 0.9375, 0.09375, 0.875, 0.1562, 0.875, 0.1562, 0.9375, 0.125, 0.9375, 0.125, 0.875, 0.1875, 0.875, 0.1875, 0.9375, 0.1562, 0.9375, 0.1562, 0.875, 0.2188, 0.875, 0.2188, 0.9375, 0.1875, 0.9375, 0.1875, 0.875, 0.25, 0.875, 0.25, 0.9375, 0.2188, 0.9375, 0.2188, 0.875, 0.2812, 0.875, 0.2812, 0.9375, 0.25, 0.9375, 0.25, 0.875, 0.3125, 0.875, 0.3125, 0.9375, 0.2812, 0.9375, 0.2812, 0.875, 0.3438, 0.875, 0.3438, 0.9375, 0.3125, 0.9375, 0.3125, 0.875, 0.375, 0.875, 0.375, 0.9375, 0.3438, 0.9375, 0.3438, 0.875, 0.4062, 0.875, 0.4062, 0.9375, 0.375, 0.9375, 0.375, 0.875, 0.4375, 0.875, 0.4375, 0.9375, 0.4062, 0.9375, 0.4062, 0.875, 0.4688, 0.875, 0.4688, 0.9375, 0.4375, 0.9375, 0.4375, 0.875, 0.5, 0.875, 0.5, 0.9375, 0.4688, 0.9375, 0.4688, 0.875, 0.5312, 0.875, 0.5312, 0.9375, 0.5, 0.9375, 0.5, 0.875, 0.5625, 0.875, 0.5625, 0.9375, 0.5312, 0.9375, 0.5312, 0.875, 0.5938, 0.875, 0.5938, 0.9375, 0.5625, 0.9375, 0.5625, 0.875, 0.625, 0.875, 0.625, 0.9375, 0.5938, 0.9375, 0.5938, 0.875, 0.6562, 0.875, 0.6562, 0.9375, 0.625, 0.9375, 0.625, 0.875, 0.6875, 0.875, 0.6875, 0.9375, 0.6562, 0.9375, 0.6562, 0.875, 0.7188, 0.875, 0.7188, 0.9375, 0.6875, 0.9375, 0.6875, 0.875, 0.75, 0.875, 0.75, 0.9375, 0.7188, 0.9375, 0.7188, 0.875, 0.7812, 0.875, 0.7812, 0.9375, 0.75, 0.9375, 0.75, 0.875, 0.8125, 0.875, 0.8125, 0.9375, 0.7812, 0.9375, 0.7812, 0.875, 0.8438, 0.875, 0.8438, 0.9375, 0.8125, 0.9375, 0.8125, 0.875, 0.875, 0.875, 0.875, 0.9375, 0.8438, 0.9375, 0.8438, 0.875, 0.9062, 0.875, 0.9062, 0.9375, 0.875, 0.9375, 0.875, 0.875, 0.9375, 0.875, 0.9375, 0.9375, 0.9062, 0.9375, 0.9062, 0.875, 0.9688, 0.875, 0.9688, 0.9375, 0.9375, 0.9375, 0.9375, 0.875, 1.0, 0.875, 1.0, 0.9375, 0.9688, 0.9375, 0.9688, 0.875, 1.0, 0.625, 1.0, 0.6875, 0.9688, 0.6875, 0.9688, 0.625, 0.9688, 0.625, 0.9688, 0.6875, 0.9375, 0.6875, 0.9375, 0.625, 0.9375, 0.625, 0.9375, 0.6875, 0.9062, 0.6875, 0.9062, 0.625, 0.9062, 0.625, 0.9062, 0.6875, 0.875, 0.6875, 0.875, 0.625, 0.875, 0.625, 0.875, 0.6875, 0.8438, 0.6875, 0.8438, 0.625, 0.8438, 0.625, 0.8438, 0.6875, 0.8125, 0.6875, 0.8125, 0.625, 0.8125, 0.625, 0.8125, 0.6875, 0.7812, 0.6875, 0.7812, 0.625, 0.7812, 0.625, 0.7812, 0.6875, 0.75, 0.6875, 0.75, 0.625, 0.75, 0.625, 0.75, 0.6875, 0.7188, 0.6875, 0.7188, 0.625, 0.7188, 0.625, 0.7188, 0.6875, 0.6875, 0.6875, 0.6875, 0.625, 0.6875, 0.625, 0.6875, 0.6875, 0.6562, 0.6875, 0.6562, 0.625, 0.6562, 0.625, 0.6562, 0.6875, 0.625, 0.6875, 0.625, 0.625, 0.625, 0.625, 0.625, 0.6875, 0.5938, 0.6875, 0.5938, 0.625, 0.5938, 0.625, 0.5938, 0.6875, 0.5625, 0.6875, 0.5625, 0.625, 0.5625, 0.625, 0.5625, 0.6875, 0.5312, 0.6875, 0.5312, 0.625, 0.5312, 0.625, 0.5312, 0.6875, 0.5, 0.6875, 0.5, 0.625, 0.5, 0.625, 0.5, 0.6875, 0.4688, 0.6875, 0.4688, 0.625, 0.4688, 0.625, 0.4688, 0.6875, 0.4375, 0.6875, 0.4375, 0.625, 0.4375, 0.625, 0.4375, 0.6875, 0.4062, 0.6875, 0.4062, 0.625, 0.4062, 0.625, 0.4062, 0.6875, 0.375, 0.6875, 0.375, 0.625, 0.375, 0.625, 0.375, 0.6875, 0.3438, 0.6875, 0.3438, 0.625, 0.3438, 0.625, 0.3438, 0.6875, 0.3125, 0.6875, 0.3125, 0.625, 0.3125, 0.625, 0.3125, 0.6875, 0.2812, 0.6875, 0.2812, 0.625, 0.2812, 0.625, 0.2812, 0.6875, 0.25, 0.6875, 0.25, 0.625, 0.25, 0.625, 0.25, 0.6875, 0.2188, 0.6875, 0.2188, 0.625, 0.2188, 0.625, 0.2188, 0.6875, 0.1875, 0.6875, 0.1875, 0.625, 0.1875, 0.625, 0.1875, 0.6875, 0.1562, 0.6875, 0.1562, 0.625, 0.1562, 0.625, 0.1562, 0.6875, 0.125, 0.6875, 0.125, 0.625, 0.125, 0.625, 0.125, 0.6875, 0.09375, 0.6875, 0.09375, 0.625, 0.09375, 0.625, 0.09375, 0.6875, 0.0625, 0.6875, 0.0625, 0.625, 0.0625, 0.625, 0.0625, 0.6875, 0.03125, 0.6875, 0.03125, 0.625, 0.03125, 0.625, 0.03125, 0.6875, 0.0, 0.6875, 0.0, 0.625, 0.2188, 0.6875, 0.1875, 0.6875, 0.1875, 0.6875, 0.2188, 0.6875, 0.2812, 0.625, 0.3125, 0.625, 0.3125, 0.625, 0.2812, 0.625, 0.1875, 0.6875, 0.1562, 0.6875, 0.1562, 0.6875, 0.1875, 0.6875, 0.25, 0.625, 0.2812, 0.625, 0.2812, 0.625, 0.25, 0.625, 1.0, 0.6875, 0.9688, 0.6875, 0.9688, 0.6875, 1.0, 0.6875, 0.1562, 0.6875, 0.125, 0.6875, 0.125, 0.6875, 0.1562, 0.6875, 0.2188, 0.625, 0.25, 0.625, 0.25, 0.625, 0.2188, 0.625, 0.9688, 0.6875, 0.9375, 0.6875, 0.9375, 0.6875, 0.9688, 0.6875, 0.125, 0.6875, 0.09375, 0.6875, 0.09375, 0.6875, 0.125, 0.6875, 0.1875, 0.625, 0.2188, 0.625, 0.2188, 0.625, 0.1875, 0.625, 0.9375, 0.6875, 0.9062, 0.6875, 0.9062, 0.6875, 0.9375, 0.6875, 0.09375, 0.6875, 0.0625, 0.6875, 0.0625, 0.6875, 0.09375, 0.6875, 0.1562, 0.625, 0.1875, 0.625, 0.1875, 0.625, 0.1562, 0.625, 0.9062, 0.6875, 0.875, 0.6875, 0.875, 0.6875, 0.9062, 0.6875, 0.9688, 0.625, 1.0, 0.625, 1.0, 0.625, 0.9688, 0.625, 0.0625, 0.6875, 0.03125, 0.6875, 0.03125, 0.6875, 0.0625, 0.6875, 0.125, 0.625, 0.1562, 0.625, 0.1562, 0.625, 0.125, 0.625, 0.9375, 0.625, 0.9688, 0.625, 0.9688, 0.625, 0.9375, 0.625, 0.875, 0.6875, 0.8438, 0.6875, 0.8438, 0.6875, 0.875, 0.6875, 0.03125, 0.6875, 0.0, 0.6875, 0.0, 0.6875, 0.03125, 0.6875, 0.09375, 0.625, 0.125, 0.625, 0.125, 0.625, 0.09375, 0.625, 0.9062, 0.625, 0.9375, 0.625, 0.9375, 0.625, 0.9062, 0.625, 0.8438, 0.6875, 0.8125, 0.6875, 0.8125, 0.6875, 0.8438, 0.6875, 0.0625, 0.625, 0.09375, 0.625, 0.09375, 0.625, 0.0625, 0.625, 0.875, 0.625, 0.9062, 0.625, 0.9062, 0.625, 0.875, 0.625, 0.8125, 0.6875, 0.7812, 0.6875, 0.7812, 0.6875, 0.8125, 0.6875, 0.03125, 0.625, 0.0625, 0.625, 0.0625, 0.625, 0.03125, 0.625, 0.8438, 0.625, 0.875, 0.625, 0.875, 0.625, 0.8438, 0.625, 0.7812, 0.6875, 0.75, 0.6875, 0.75, 0.6875, 0.7812, 0.6875, 0.0, 0.625, 0.03125, 0.625, 0.03125, 0.625, 0.0, 0.625, 0.8125, 0.625, 0.8438, 0.625, 0.8438, 0.625, 0.8125, 0.625, 0.75, 0.6875, 0.7188, 0.6875, 0.7188, 0.6875, 0.75, 0.6875, 0.75, 0.518, 0.7187, 0.518, 0.7187, 0.518, 0.75, 0.518, 0.3438, 0.518, 0.3125, 0.518, 0.3125, 0.518, 0.3438, 0.518, 0.7813, 0.518, 0.75, 0.518, 0.75, 0.518, 0.7813, 0.518, 0.375, 0.518, 0.3438, 0.518, 0.3438, 0.518, 0.375, 0.518, 0.8125, 0.518, 0.7813, 0.518, 0.7813, 0.518, 0.8125, 0.518, 0.4062, 0.518, 0.375, 0.518, 0.375, 0.518, 0.4062, 0.518, 0.8438, 0.518, 0.8125, 0.518, 0.8125, 0.518, 0.8438, 0.518, 0.4375, 0.518, 0.4062, 0.518, 0.4062, 0.518, 0.4375, 0.518, 0.03125, 0.518, 0.0, 0.518, 0.0, 0.518, 0.03125, 0.518, 0.875, 0.518, 0.8438, 0.518, 0.8438, 0.518, 0.875, 0.518, 0.4687, 0.518, 0.4375, 0.518, 0.4375, 0.518, 0.4687, 0.518, 0.0625, 0.518, 0.03125, 0.518, 0.03125, 0.518, 0.0625, 0.518, 0.9063, 0.518, 0.875, 0.518, 0.875, 0.518, 0.9063, 0.518, 0.5, 0.518, 0.4687, 0.518, 0.4687, 0.518, 0.5, 0.518, 0.09375, 0.518, 0.0625, 0.518, 0.0625, 0.518, 0.09375, 0.518, 0.9375, 0.518, 0.9063, 0.518, 0.9063, 0.518, 0.9375, 0.518, 0.5312, 0.518, 0.5, 0.518, 0.5, 0.518, 0.5312, 0.518, 0.125, 0.518, 0.09375, 0.518, 0.09375, 0.518, 0.125, 0.518, 0.9687, 0.518, 0.9375, 0.518, 0.9375, 0.518, 0.9687, 0.518, 0.5625, 0.518, 0.5312, 0.518, 0.5312, 0.518, 0.5625, 0.518, 0.1562, 0.518, 0.125, 0.518, 0.125, 0.518, 0.1562, 0.518, 1.0, 0.518, 0.9687, 0.518, 0.9687, 0.518, 1.0, 0.518, 0.5938, 0.518, 0.5625, 0.518, 0.5625, 0.518, 0.5938, 0.518, 0.1875, 0.518, 0.1562, 0.518, 0.1562, 0.518, 0.1875, 0.518, 0.625, 0.518, 0.5938, 0.518, 0.5938, 0.518, 0.625, 0.518, 0.2188, 0.518, 0.1875, 0.518, 0.1875, 0.518, 0.2188, 0.518, 0.6562, 0.518, 0.625, 0.518, 0.625, 0.518, 0.6562, 0.518, 0.25, 0.518, 0.2188, 0.518, 0.2188, 0.518, 0.25, 0.518, 0.6875, 0.518, 0.6562, 0.518, 0.6562, 0.518, 0.6875, 0.518, 0.2812, 0.518, 0.25, 0.518, 0.25, 0.518, 0.2812, 0.518, 0.7187, 0.518, 0.6875, 0.518, 0.6875, 0.518, 0.7187, 0.518, 0.3125, 0.518, 0.2812, 0.518, 0.2812, 0.518, 0.3125, 0.518, 0.75, 0.49, 0.7968, 0.4854, 0.8418, 0.4717, 0.8833, 0.4496, 0.9197, 0.4197, 0.9496, 0.3833, 0.9717, 0.3418, 0.9854, 0.2968, 0.99, 0.25, 0.9854, 0.2032, 0.9717, 0.1582, 0.9496, 0.1167, 0.9197, 0.08029, 0.8833, 0.05045, 0.8418, 0.02827, 0.7968, 0.01461, 0.75, 0.01, 0.7032, 0.01461, 0.6582, 0.02827, 0.6167, 0.05045, 0.5803, 0.08029, 0.5504, 0.1167, 0.5283, 0.1582, 0.5146, 0.2032, 0.51, 0.25, 0.5146, 0.2968, 0.5283, 0.3418, 0.5504, 0.3833, 0.5803, 0.4197, 0.6167, 0.4496, 0.6582, 0.4717, 0.7032, 0.4854, 1.0, 0.5, 1.0, 0.518, 0.9687, 0.518, 0.9688, 0.5, 0.9688, 0.5, 0.9687, 0.518, 0.9375, 0.518, 0.9375, 0.5, 0.9375, 0.5, 0.9375, 0.518, 0.9063, 0.518, 0.9062, 0.5, 0.9062, 0.5, 0.9063, 0.518, 0.875, 0.518, 0.875, 0.5, 0.875, 0.5, 0.875, 0.518, 0.8438, 0.518, 0.8438, 0.5, 0.8438, 0.5, 0.8438, 0.518, 0.8125, 0.518, 0.8125, 0.5, 0.8125, 0.5, 0.8125, 0.518, 0.7813, 0.518, 0.7812, 0.5, 0.7812, 0.5, 0.7813, 0.518, 0.75, 0.518, 0.75, 0.5, 0.75, 0.5, 0.75, 0.518, 0.7187, 0.518, 0.7188, 0.5, 0.7188, 0.5, 0.7187, 0.518, 0.6875, 0.518, 0.6875, 0.5, 0.6875, 0.5, 0.6875, 0.518, 0.6562, 0.518, 0.6562, 0.5, 0.6562, 0.5, 0.6562, 0.518, 0.625, 0.518, 0.625, 0.5, 0.625, 0.5, 0.625, 0.518, 0.5938, 0.518, 0.5938, 0.5, 0.5938, 0.5, 0.5938, 0.518, 0.5625, 0.518, 0.5625, 0.5, 0.5625, 0.5, 0.5625, 0.518, 0.5312, 0.518, 0.5312, 0.5, 0.5312, 0.5, 0.5312, 0.518, 0.5, 0.518, 0.5, 0.5, 0.5, 0.5, 0.5, 0.518, 0.4687, 0.518, 0.4688, 0.5, 0.4688, 0.5, 0.4687, 0.518, 0.4375, 0.518, 0.4375, 0.5, 0.4375, 0.5, 0.4375, 0.518, 0.4062, 0.518, 0.4062, 0.5, 0.4062, 0.5, 0.4062, 0.518, 0.375, 0.518, 0.375, 0.5, 0.375, 0.5, 0.375, 0.518, 0.3438, 0.518, 0.3438, 0.5, 0.3438, 0.5, 0.3438, 0.518, 0.3125, 0.518, 0.3125, 0.5, 0.3125, 0.5, 0.3125, 0.518, 0.2812, 0.518, 0.2812, 0.5, 0.2812, 0.5, 0.2812, 0.518, 0.25, 0.518, 0.25, 0.5, 0.25, 0.5, 0.25, 0.518, 0.2188, 0.518, 0.2188, 0.5, 0.2188, 0.5, 0.2188, 0.518, 0.1875, 0.518, 0.1875, 0.5, 0.1875, 0.5, 0.1875, 0.518, 0.1562, 0.518, 0.1562, 0.5, 0.1562, 0.5, 0.1562, 0.518, 0.125, 0.518, 0.125, 0.5, 0.125, 0.5, 0.125, 0.518, 0.09375, 0.518, 0.09375, 0.5, 0.09375, 0.5, 0.09375, 0.518, 0.0625, 0.518, 0.0625, 0.5, 0.0625, 0.5, 0.0625, 0.518, 0.03125, 0.518, 0.03125, 0.5, 0.03125, 0.5, 0.03125, 0.518, 0.0, 0.518, 0.0, 0.5])
me_cylinder.use_remesh_fix_poles = True
me_cylinder.use_remesh_preserve_attributes = False
me_cylinder.use_mirror_vertex_groups = False
me_cylinder.update()

# ---- objects
ob_cylinder = bpy.data.objects.new('Cylinder', me_cylinder)

# ---- transforms, parenting, visibility, modifiers, constraints
ob_cylinder.location = (0.0, 0.0, 0.0)
ob_cylinder.lineart.crease_threshold = 0.0

# ---- collection membership
col_collection.objects.link(ob_cylinder)

# ---- scene / render settings (as saved in the file)
scene.frame_start = 1; scene.frame_end = 250; scene.frame_set(1)
scene.render.engine = 'BLENDER_EEVEE_NEXT'
scene.cycles.use_denoising = False
scene.cycles.samples = 128
scene.cycles.sampling_pattern = 'TABULATED_SOBOL'
scene.cycles.use_adaptive_sampling = False
scene.cycles.use_light_tree = False
scene.view_settings.view_transform = 'Filmic'
bpy.context.view_layer.update()

# ---- added for rendering (the .blend has no active camera and no usable light): camera, sun
cam_auto = bpy.data.cameras.new('AutoCamera')
cam_auto.lens = 50.0
cam_auto.sensor_width = 36.0
cam_auto.clip_end = 1000.0
ob_auto_camera = bpy.data.objects.new('AutoCamera', cam_auto)
scene.collection.objects.link(ob_auto_camera)
ob_auto_camera.location = (3.59776, -4.31731, 3.30383)
ob_auto_camera.rotation_euler = (1.09748, -7.21219e-08, 0.694738)
scene.camera = ob_auto_camera
light_auto_sun = bpy.data.lights.new('AutoSun', 'SUN')
light_auto_sun.energy = 3.0
light_auto_sun.angle = 0.0523599
ob_auto_sun = bpy.data.objects.new('AutoSun', light_auto_sun)
scene.collection.objects.link(ob_auto_sun)
ob_auto_sun.rotation_euler = (0.872665, 0.174533, 0.523599)
bpy.context.view_layer.update()
